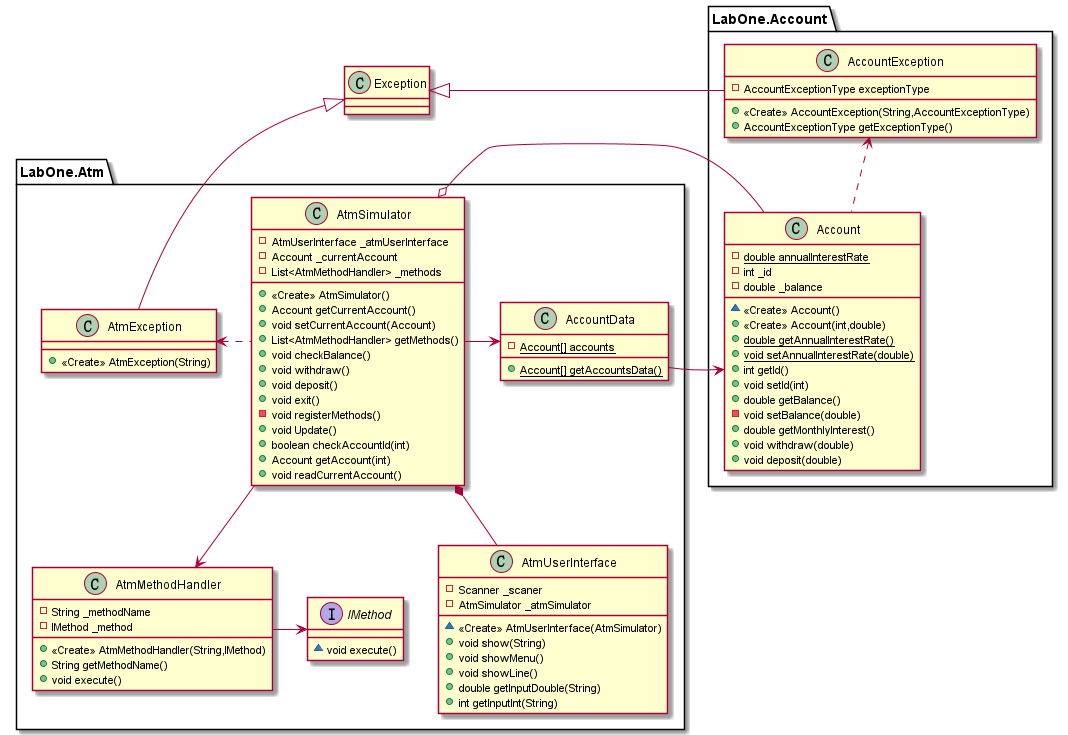

The diagram above was rendered by PlantUML. Its source (embedded in the PNG):
@startuml
class LabOne.Atm.AtmSimulator {
- AtmUserInterface _atmUserInterface
- Account _currentAccount
- List<AtmMethodHandler> _methods
+ <<Create>> AtmSimulator()
+ Account getCurrentAccount()
+ void setCurrentAccount(Account)
+ List<AtmMethodHandler> getMethods()
+ void checkBalance()
+ void withdraw()
+ void deposit()
+ void exit()
- void registerMethods()
+ void Update()
+ boolean checkAccountId(int)
+ Account getAccount(int)
+ void readCurrentAccount()
}

interface LabOne.Atm.IMethod {
~ void execute()
}
class LabOne.Atm.AtmMethodHandler {
- String _methodName
- IMethod _method
+ <<Create>> AtmMethodHandler(String,IMethod)
+ String getMethodName()
+ void execute()
}
class LabOne.Atm.AtmException {
+ <<Create>> AtmException(String)
}
class LabOne.Atm.AccountData {
- {static} Account[] accounts
+ {static} Account[] getAccountsData()
}
class LabOne.Account.AccountException {
- AccountExceptionType exceptionType
+ <<Create>> AccountException(String,AccountExceptionType)
+ AccountExceptionType getExceptionType()
}
class LabOne.Atm.AtmUserInterface {
- Scanner _scaner
- AtmSimulator _atmSimulator
~ <<Create>> AtmUserInterface(AtmSimulator)
+ void show(String)
+ void showMenu()
+ void showLine()
+ double getInputDouble(String)
+ int getInputInt(String)
}
class LabOne.Account.Account {
- {static} double annualInterestRate
- int _id
- double _balance
~ <<Create>> Account()
+ <<Create>> Account(int,double)
+ {static} double getAnnualInterestRate()
+ {static} void setAnnualInterestRate(double)
+ int getId()
+ void setId(int)
+ double getBalance()
- void setBalance(double)
+ double getMonthlyInterest()
+ void withdraw(double)
+ void deposit(double)
}



Exception <|- LabOne.Atm.AtmException
Exception <|- LabOne.Account.AccountException

LabOne.Atm.AtmSimulator o- LabOne.Account.Account
LabOne.Atm.AccountData -> LabOne.Account.Account
LabOne.Atm.AtmSimulator .left> LabOne.Atm.AtmException
LabOne.Atm.AtmSimulator *-d- LabOne.Atm.AtmUserInterface
LabOne.Atm.AtmSimulator -r-> LabOne.Atm.AccountData
LabOne.Atm.AtmSimulator -d-> LabOne.Atm.AtmMethodHandler
LabOne.Atm.AtmMethodHandler -> LabOne.Atm.IMethod
LabOne.Account.Account .u.> LabOne.Account.AccountException

@enduml